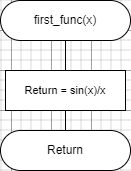

The diagram above was exported from draw.io. Its source (the exported page's mxGraphModel, read from the mxfile embedded in the PNG):
<mxGraphModel dx="674" dy="827" grid="1" gridSize="10" guides="1" tooltips="1" connect="1" arrows="1" fold="1" page="1" pageScale="1" pageWidth="827" pageHeight="1169" math="0" shadow="0">
  <root>
    <mxCell id="WIyWlLk6GJQsqaUBKTNV-0" />
    <mxCell id="WIyWlLk6GJQsqaUBKTNV-1" parent="WIyWlLk6GJQsqaUBKTNV-0" />
    <mxCell id="EBMfFb3hTGRiVyVTy85p-14" style="edgeStyle=none;shape=connector;rounded=0;orthogonalLoop=1;jettySize=auto;html=1;exitX=0.5;exitY=1;exitDx=0;exitDy=0;entryX=0.5;entryY=0;entryDx=0;entryDy=0;strokeColor=default;align=center;verticalAlign=middle;fontFamily=Helvetica;fontSize=11;fontColor=default;labelBackgroundColor=default;endArrow=none;" parent="WIyWlLk6GJQsqaUBKTNV-1" source="EBMfFb3hTGRiVyVTy85p-0" edge="1">
      <mxGeometry relative="1" as="geometry">
        <mxPoint x="414" y="200" as="targetPoint" />
      </mxGeometry>
    </mxCell>
    <mxCell id="EBMfFb3hTGRiVyVTy85p-0" value="first_func(x)" style="rounded=1;whiteSpace=wrap;html=1;arcSize=50;" parent="WIyWlLk6GJQsqaUBKTNV-1" vertex="1">
      <mxGeometry x="349" y="130" width="130" height="40" as="geometry" />
    </mxCell>
    <mxCell id="w_sjqN83XASMuf9d9rr--25" style="edgeStyle=none;shape=connector;rounded=0;orthogonalLoop=1;jettySize=auto;html=1;exitX=0.5;exitY=1;exitDx=0;exitDy=0;entryX=0.5;entryY=0;entryDx=0;entryDy=0;strokeColor=default;align=center;verticalAlign=middle;fontFamily=Helvetica;fontSize=11;fontColor=default;labelBackgroundColor=default;endArrow=none;" parent="WIyWlLk6GJQsqaUBKTNV-1" source="w_sjqN83XASMuf9d9rr--23" target="w_sjqN83XASMuf9d9rr--24" edge="1">
      <mxGeometry relative="1" as="geometry" />
    </mxCell>
    <mxCell id="w_sjqN83XASMuf9d9rr--23" value="Return = sin(x)/x" style="rounded=0;whiteSpace=wrap;html=1;fontFamily=Helvetica;fontSize=11;fontColor=default;labelBackgroundColor=default;" parent="WIyWlLk6GJQsqaUBKTNV-1" vertex="1">
      <mxGeometry x="354" y="200" width="120" height="40" as="geometry" />
    </mxCell>
    <mxCell id="w_sjqN83XASMuf9d9rr--24" value="Return" style="rounded=1;whiteSpace=wrap;html=1;arcSize=50;" parent="WIyWlLk6GJQsqaUBKTNV-1" vertex="1">
      <mxGeometry x="349" y="260" width="130" height="40" as="geometry" />
    </mxCell>
  </root>
</mxGraphModel>